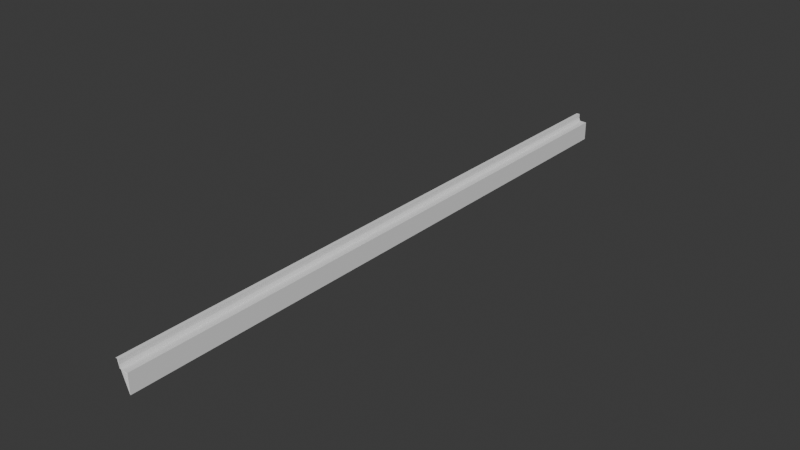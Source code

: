 # Source: WallGuard.blend  (saved by Blender 4.0.36; exported with 4.5.12 LTS)
import bpy
from mathutils import Matrix  # noqa: F401  (used for matrix-valued properties, if any)

bpy.ops.wm.read_factory_settings(use_empty=True)
scene = bpy.context.scene
scene.name = 'Scene'

# ---- collections
col_collection = bpy.data.collections.new('Collection'); scene.collection.children.link(col_collection)

# ---- node groups
ng_auto_smooth = bpy.data.node_groups.new('Auto Smooth', 'GeometryNodeTree')
_s = ng_auto_smooth.interface.new_socket(name='Geometry', in_out='OUTPUT', socket_type='NodeSocketGeometry')
_s = ng_auto_smooth.interface.new_socket(name='Geometry', in_out='INPUT', socket_type='NodeSocketGeometry')
_s = ng_auto_smooth.interface.new_socket(name='Angle', in_out='INPUT', socket_type='NodeSocketFloat')
_s.subtype = 'ANGLE'
_s.min_value = 0.0
_s.max_value = 3.142
ng_auto_smooth.is_modifier = True
_N = ng_auto_smooth.nodes; _L = ng_auto_smooth.links
n0 = _N.new('NodeGroupOutput'); n0.name = 'Group Output'; n0.location = (480, -100)
n1 = _N.new('NodeGroupInput'); n1.name = 'Group Input'; n1.location = (-420, -300)
n2 = _N.new('NodeGroupInput'); n2.name = 'Group Input.001'; n2.location = (-60, -100)
n3 = _N.new('GeometryNodeSetShadeSmooth'); n3.name = 'Set Shade Smooth'; n3.location = (120, -100)
n3.domain = 'EDGE'
n4 = _N.new('GeometryNodeSetShadeSmooth'); n4.name = 'Set Shade Smooth.001'; n4.location = (300, -100)
n5 = _N.new('GeometryNodeInputMeshEdgeAngle'); n5.name = 'Edge Angle'; n5.location = (-420, -220)
n6 = _N.new('GeometryNodeInputEdgeSmooth'); n6.name = 'Is Edge Smooth'; n6.location = (-60, -160)
n7 = _N.new('GeometryNodeInputShadeSmooth'); n7.name = 'Is Face Smooth'; n7.location = (-240, -340)
n8 = _N.new('FunctionNodeBooleanMath'); n8.name = 'Boolean Math'; n8.location = (-60, -220)
n9 = _N.new('FunctionNodeCompare'); n9.name = 'Compare'; n9.location = (-240, -180)
n9.operation = 'LESS_EQUAL'
_L.new(n5.outputs[0], n9.inputs[0])
_L.new(n4.outputs[0], n0.inputs[0])
_L.new(n1.outputs[1], n9.inputs[1])
_L.new(n9.outputs[0], n8.inputs[0])
_L.new(n7.outputs[0], n8.inputs[1])
_L.new(n2.outputs[0], n3.inputs[0])
_L.new(n6.outputs[0], n3.inputs[1])
_L.new(n3.outputs[0], n4.inputs[0])
_L.new(n8.outputs[0], n3.inputs[2])
n0.is_active_output = True

# ---- world
world_world = bpy.data.worlds.new('World'); scene.world = world_world
world_world.use_nodes = True; world_world.node_tree.nodes.clear()
_N = world_world.node_tree.nodes; _L = world_world.node_tree.links
n0 = _N.new('ShaderNodeOutputWorld'); n0.name = 'World Output'; n0.location = (300, 300)
n1 = _N.new('ShaderNodeBackground'); n1.name = 'Background'; n1.location = (10, 300)
n1.inputs[0].default_value = (0.05088, 0.05088, 0.05088, 1.0)
_L.new(n1.outputs[0], n0.inputs[0])
n0.is_active_output = True
world_world.color = (0.05088, 0.05088, 0.05088)
world_world.use_sun_shadow = False
world_world.sun_shadow_jitter_overblur = 0.0

# ---- meshes
me_plane = bpy.data.meshes.new('Plane')
me_plane.from_pydata([(0.00526, -0.5, 0.0303), (0.01933, -0.5, -0.0008915), (0.00526, 0.5, 0.0303), (0.01933, 0.5, -0.0008915), (0.00526, -0.5, 0.04284), (0.00526, 0.5, 0.04284), (-0.0004457, -0.5, 0.04284), (-0.0004457, 0.5, 0.04284), (0.01914, -0.5, 0.02214), (0.01083, -0.5, 0.03034), (0.01668, -0.5, 0.02796), (0.01083, 0.5, 0.03034), (0.01914, 0.5, 0.02214), (0.01668, 0.5, 0.02796)], [], [(0, 9, 11, 2), (0, 2, 5, 4), (4, 5, 7, 6), (8, 12, 13, 10), (10, 13, 11, 9), (8, 1, 3, 12)])
me_plane.polygons.foreach_set('use_smooth', [True] * 6)
_uv = me_plane.uv_layers.new(name='UVMap')
_uv.uv.foreach_set('vector', [0.0, 0.0, 0.2015, 0.0, 0.2015, 1.0, 0.0, 1.0, 0.0, 0.0, 0.0, 1.0, 0.0, 1.0, 0.0, 0.0, 0.0, 0.0, 0.0, 1.0, 0.0, 1.0, 0.0, 0.0, 0.6319, 0.0, 0.6319, 1.0, 0.5, 1.0, 0.5, 0.0, 0.5, 0.0, 0.5, 1.0, 0.2015, 1.0, 0.2015, 0.0, 0.6319, 0.0, 1.0, 0.0, 1.0, 1.0, 0.6319, 1.0])
me_plane.update()
me_plane_001 = bpy.data.meshes.new('Plane.001')
me_plane_001.from_pydata([(0.00526, -0.5, 0.0303), (0.01933, -0.5, -0.0008915), (0.00526, 0.5, 0.0303), (0.01933, 0.5, -0.0008915), (0.002407, -0.5, 0.04284), (0.002407, 0.5, 0.04284), (0.01933, -0.5, 0.0303), (0.01933, 0.5, 0.0303)], [], [(0, 6, 7, 2), (0, 2, 5, 4), (6, 1, 3, 7)])
me_plane_001.polygons.foreach_set('use_smooth', [True] * 3)
_uv = me_plane_001.uv_layers.new(name='UVMap')
_uv.uv.foreach_set('vector', [0.0, 0.0, 0.2015, 0.0, 0.2015, 1.0, 0.0, 1.0, 0.0, 0.0, 0.0, 1.0, 0.0, 1.0, 0.0, 0.0, 0.6319, 0.0, 1.0, 0.0, 1.0, 1.0, 0.6319, 1.0])
me_plane_001.update()
me_plane_002 = bpy.data.meshes.new('Plane.002')
me_plane_002.from_pydata([(0.002407, -0.5, 0.04284), (0.01933, -0.5, -0.0008915), (0.002407, 0.5, 0.04284), (0.01933, 0.5, -0.0008915)], [], [(0, 1, 3, 2)])
me_plane_002.polygons.foreach_set('use_smooth', [True] * 1)
_uv = me_plane_002.uv_layers.new(name='UVMap')
_uv.uv.foreach_set('vector', [0.6319, 0.0, 1.0, 0.0, 1.0, 1.0, 0.6319, 1.0])
me_plane_002.update()

# ---- objects
ob_wallguards_lod0 = bpy.data.objects.new('WallGuards_LOD0', me_plane)
ob_wallguards_lod1 = bpy.data.objects.new('WallGuards_LOD1', me_plane_001)
ob_wallguards_lod2 = bpy.data.objects.new('WallGuards_LOD2', me_plane_002)
ob_wallguards = bpy.data.objects.new('WallGuards', None)

# ---- transforms, parenting, visibility, modifiers, constraints
ob_wallguards_lod0.parent = ob_wallguards
ob_wallguards_lod0.location = (0.0, 0.0, 0.0)
_m = ob_wallguards_lod0.modifiers.new('Auto Smooth', 'NODES')
_m.node_group = ng_auto_smooth
_gi = [s.identifier for s in ng_auto_smooth.interface.items_tree if s.item_type == 'SOCKET' and s.in_out == 'INPUT']
_m[_gi[1]] = 1.087  # Angle
ob_wallguards_lod1.parent = ob_wallguards
ob_wallguards_lod1.location = (0.0, 0.0, 0.0)
_m = ob_wallguards_lod1.modifiers.new('Auto Smooth', 'NODES')
_m.node_group = ng_auto_smooth
_gi = [s.identifier for s in ng_auto_smooth.interface.items_tree if s.item_type == 'SOCKET' and s.in_out == 'INPUT']
_m[_gi[1]] = 1.087  # Angle
ob_wallguards_lod2.parent = ob_wallguards
ob_wallguards_lod2.location = (0.0, 0.0, 0.0)
_m = ob_wallguards_lod2.modifiers.new('Auto Smooth', 'NODES')
_m.node_group = ng_auto_smooth
_gi = [s.identifier for s in ng_auto_smooth.interface.items_tree if s.item_type == 'SOCKET' and s.in_out == 'INPUT']
_m[_gi[1]] = 1.087  # Angle
ob_wallguards.location = (0.0, 0.0, 0.0)
ob_wallguards.empty_display_size = 0.2

# ---- collection membership
col_collection.objects.link(ob_wallguards_lod0)
col_collection.objects.link(ob_wallguards_lod1)
col_collection.objects.link(ob_wallguards_lod2)
col_collection.objects.link(ob_wallguards)

# ---- scene / render settings (as saved in the file)
scene.frame_start = 1; scene.frame_end = 250; scene.frame_set(1)
scene.render.engine = 'BLENDER_EEVEE_NEXT'
scene.cycles.sampling_pattern = 'TABULATED_SOBOL'
bpy.context.view_layer.update()

# ---- added for rendering (the .blend has no active camera and no usable light): camera, sun
cam_auto = bpy.data.cameras.new('AutoCamera')
cam_auto.lens = 50.0
cam_auto.sensor_width = 36.0
cam_auto.clip_end = 1000.0
ob_auto_camera = bpy.data.objects.new('AutoCamera', cam_auto)
scene.collection.objects.link(ob_auto_camera)
ob_auto_camera.location = (0.935731, -1.11155, 0.762006)
ob_auto_camera.rotation_euler = (1.09748, -7.21219e-08, 0.694738)
scene.camera = ob_auto_camera
light_auto_sun = bpy.data.lights.new('AutoSun', 'SUN')
light_auto_sun.energy = 3.0
light_auto_sun.angle = 0.0523599
ob_auto_sun = bpy.data.objects.new('AutoSun', light_auto_sun)
scene.collection.objects.link(ob_auto_sun)
ob_auto_sun.rotation_euler = (0.872665, 0.174533, 0.523599)
bpy.context.view_layer.update()

